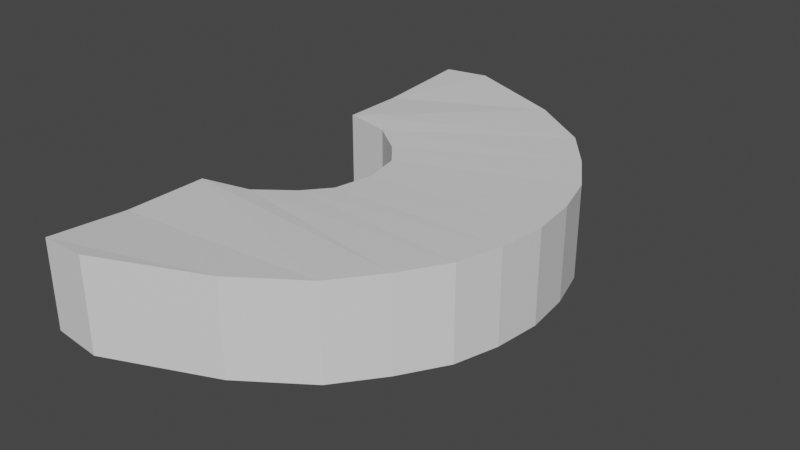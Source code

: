 # Source: swordHitArea.blend  (saved by Blender 2.90.8; exported with 4.5.12 LTS)
import bpy
from mathutils import Matrix  # noqa: F401  (used for matrix-valued properties, if any)

bpy.ops.wm.read_factory_settings(use_empty=True)
scene = bpy.context.scene
scene.name = 'Scene'

# ---- collections
col_collection = bpy.data.collections.new('Collection'); scene.collection.children.link(col_collection)

# ---- materials (node trees are filled in below, after node groups)
mat_material = bpy.data.materials.new('Material')
mat_material.alpha_threshold = 0.0
mat_material.use_transparent_shadow = False
mat_material.line_color = (0.0, 0.0, 0.0, 1.0)

# ---- material node trees
mat_material.use_nodes = True; mat_material.node_tree.nodes.clear()
_N = mat_material.node_tree.nodes; _L = mat_material.node_tree.links
n0 = _N.new('ShaderNodeOutputMaterial'); n0.name = 'Material Output'; n0.location = (300, 300)
n1 = _N.new('ShaderNodeBsdfPrincipled'); n1.name = 'Principled BSDF'; n1.location = (10, 300)
n1.distribution = 'GGX'
n1.subsurface_method = 'BURLEY'
n1.inputs[2].default_value = 0.4
n1.inputs[3].default_value = 1.45
n1.inputs[27].default_value = (0.0, 0.0, 0.0, 1.0)
n1.inputs[28].default_value = 1.0
_L.new(n1.outputs[0], n0.inputs[0])
n0.is_active_output = True

# ---- world
world_world = bpy.data.worlds.new('World'); scene.world = world_world
world_world.use_nodes = True; world_world.node_tree.nodes.clear()
_N = world_world.node_tree.nodes; _L = world_world.node_tree.links
n0 = _N.new('ShaderNodeOutputWorld'); n0.name = 'World Output'; n0.location = (300, 300)
n1 = _N.new('ShaderNodeBackground'); n1.name = 'Background'; n1.location = (10, 300)
n1.inputs[0].default_value = (0.05088, 0.05088, 0.05088, 1.0)
_L.new(n1.outputs[0], n0.inputs[0])
n0.is_active_output = True
world_world.color = (0.05088, 0.05088, 0.05088)
world_world.use_sun_shadow = False
world_world.sun_shadow_jitter_overblur = 0.0

# ---- meshes
me_cube = bpy.data.meshes.new('Cube')
me_cube.from_pydata([(1.805, 1.214, 1.201), (1.805, 1.214, -1.201), (1.805, -1.189, 1.201), (1.805, -1.189, -1.201), (-2.97, 1.0, 1.0), (-2.97, 1.0, -1.0), (-2.97, -1.0, 1.0), (-2.97, -1.0, -1.0), (-2.97, -1.0, -1.0), (-2.97, -1.0, 1.0), (1.805, -1.189, 1.201), (1.805, -1.189, -1.201), (-2.97, 1.0, -1.0), (-2.97, 1.0, 1.0), (-5.669, -4.749, -1.0), (-5.669, -4.749, 1.0), (-1.708, -5.691, 1.201), (-1.708, -5.691, -1.201), (-1.708, 5.716, -1.201), (-5.669, 4.263, -1.0), (-1.708, 5.716, 1.201), (-5.669, 4.263, 1.0), (0.7892, 3.465, 1.201), (-4.391, 2.31, 1.0), (0.7892, 3.465, -1.201), (-4.391, 2.31, -1.0), (0.7892, -3.44, -1.201), (-4.391, -2.31, -1.0), (-4.391, -2.31, 1.0), (0.7892, -3.44, 1.201), (-3.495, 1.631, 1.0), (-3.495, 1.631, -1.0), (1.48, 2.339, 1.201), (1.48, 2.339, -1.201), (-3.495, -1.631, -1.0), (-3.495, -1.631, 1.0), (1.48, -2.314, 1.201), (1.48, -2.314, -1.201), (-2.761, 0.0, -1.0), (1.941, 0.01257, 1.201), (-2.761, 0.0, 1.0), (1.941, 0.01257, -1.201), (-0.08748, 4.591, 1.201), (-0.08748, 4.591, -1.201), (-5.669, 2.6, 1.0), (-5.669, 2.6, -1.0), (-0.08748, -4.566, -1.201), (-5.669, -2.6, -1.0), (-5.669, -2.6, 1.0), (-0.08748, -4.566, 1.201), (-5.718, -6.776, -1.131), (-5.718, -6.776, 1.131), (-4.464, -6.847, 1.201), (-4.464, -6.847, -1.201), (-4.464, 6.872, -1.201), (-5.718, 6.801, -1.131), (-4.464, 6.872, 1.201), (-5.718, 6.801, 1.131)], [], [(39, 40, 6, 2), (6, 7, 8, 9), (38, 40, 4, 5), (38, 41, 3, 7), (41, 39, 2, 3), (42, 43, 18, 20), (7, 3, 11, 8), (2, 6, 9, 10), (3, 2, 10, 11), (44, 42, 20, 21), (18, 19, 55, 54), (19, 21, 57, 55), (47, 46, 17, 14), (48, 47, 14, 15), (45, 44, 21, 19), (43, 45, 19, 18), (49, 48, 15, 16), (46, 49, 16, 17), (33, 31, 25, 24), (31, 30, 23, 25), (30, 32, 22, 23), (32, 33, 24, 22), (37, 36, 29, 26), (36, 35, 28, 29), (35, 34, 27, 28), (34, 37, 26, 27), (0, 1, 33, 32), (13, 0, 32, 30), (12, 13, 30, 31), (1, 12, 31, 33), (8, 11, 37, 34), (9, 8, 34, 35), (10, 9, 35, 36), (11, 10, 36, 37), (1, 0, 39, 41), (5, 1, 41, 38), (7, 6, 40, 38), (0, 4, 40, 39), (24, 25, 45, 43), (25, 23, 44, 45), (23, 22, 42, 44), (22, 24, 43, 42), (26, 29, 49, 46), (29, 28, 48, 49), (28, 27, 47, 48), (27, 26, 46, 47), (53, 52, 51, 50), (55, 57, 56, 54), (16, 15, 51, 52), (15, 14, 50, 51), (21, 20, 56, 57), (20, 18, 54, 56), (14, 17, 53, 50), (17, 16, 52, 53)])
_uv = me_cube.uv_layers.new(name='UVMap')
_uv.uv.foreach_set('vector', [0.625, 0.625, 0.875, 0.625, 0.875, 0.75, 0.625, 0.75, 0.625, 0.0, 0.375, 0.0, 0.375, 0.0, 0.625, 0.0, 0.375, 0.125, 0.625, 0.125, 0.625, 0.25, 0.375, 0.25, 0.125, 0.625, 0.375, 0.625, 0.375, 0.75, 0.125, 0.75, 0.375, 0.625, 0.625, 0.625, 0.625, 0.75, 0.375, 0.75, 0.625, 0.5, 0.375, 0.5, 0.375, 0.5, 0.625, 0.5, 0.125, 0.75, 0.375, 0.75, 0.375, 0.75, 0.125, 0.75, 0.625, 0.75, 0.875, 0.75, 0.875, 0.75, 0.625, 0.75, 0.375, 0.75, 0.625, 0.75, 0.625, 0.75, 0.375, 0.75, 0.875, 0.5, 0.625, 0.5, 0.625, 0.5, 0.875, 0.5, 0.375, 0.5, 0.125, 0.5, 0.125, 0.5, 0.375, 0.5, 0.375, 0.25, 0.625, 0.25, 0.625, 0.25, 0.375, 0.25, 0.125, 0.75, 0.375, 0.75, 0.375, 0.75, 0.125, 0.75, 0.625, 0.0, 0.375, 0.0, 0.375, 0.0, 0.625, 0.0, 0.375, 0.25, 0.625, 0.25, 0.625, 0.25, 0.375, 0.25, 0.375, 0.5, 0.125, 0.5, 0.125, 0.5, 0.375, 0.5, 0.625, 0.75, 0.875, 0.75, 0.875, 0.75, 0.625, 0.75, 0.375, 0.75, 0.625, 0.75, 0.625, 0.75, 0.375, 0.75, 0.375, 0.5, 0.125, 0.5, 0.125, 0.5, 0.375, 0.5, 0.375, 0.25, 0.625, 0.25, 0.625, 0.25, 0.375, 0.25, 0.875, 0.5, 0.625, 0.5, 0.625, 0.5, 0.875, 0.5, 0.625, 0.5, 0.375, 0.5, 0.375, 0.5, 0.625, 0.5, 0.375, 0.75, 0.625, 0.75, 0.625, 0.75, 0.375, 0.75, 0.625, 0.75, 0.875, 0.75, 0.875, 0.75, 0.625, 0.75, 0.625, 0.0, 0.375, 0.0, 0.375, 0.0, 0.625, 0.0, 0.125, 0.75, 0.375, 0.75, 0.375, 0.75, 0.125, 0.75, 0.625, 0.5, 0.375, 0.5, 0.375, 0.5, 0.625, 0.5, 0.875, 0.5, 0.625, 0.5, 0.625, 0.5, 0.875, 0.5, 0.375, 0.25, 0.625, 0.25, 0.625, 0.25, 0.375, 0.25, 0.375, 0.5, 0.125, 0.5, 0.125, 0.5, 0.375, 0.5, 0.125, 0.75, 0.375, 0.75, 0.375, 0.75, 0.125, 0.75, 0.625, 0.0, 0.375, 0.0, 0.375, 0.0, 0.625, 0.0, 0.625, 0.75, 0.875, 0.75, 0.875, 0.75, 0.625, 0.75, 0.375, 0.75, 0.625, 0.75, 0.625, 0.75, 0.375, 0.75, 0.375, 0.5, 0.625, 0.5, 0.625, 0.625, 0.375, 0.625, 0.125, 0.5, 0.375, 0.5, 0.375, 0.625, 0.125, 0.625, 0.375, 0.0, 0.625, 0.0, 0.625, 0.125, 0.375, 0.125, 0.625, 0.5, 0.875, 0.5, 0.875, 0.625, 0.625, 0.625, 0.375, 0.5, 0.125, 0.5, 0.125, 0.5, 0.375, 0.5, 0.375, 0.25, 0.625, 0.25, 0.625, 0.25, 0.375, 0.25, 0.875, 0.5, 0.625, 0.5, 0.625, 0.5, 0.875, 0.5, 0.625, 0.5, 0.375, 0.5, 0.375, 0.5, 0.625, 0.5, 0.375, 0.75, 0.625, 0.75, 0.625, 0.75, 0.375, 0.75, 0.625, 0.75, 0.875, 0.75, 0.875, 0.75, 0.625, 0.75, 0.625, 0.0, 0.375, 0.0, 0.375, 0.0, 0.625, 0.0, 0.125, 0.75, 0.375, 0.75, 0.375, 0.75, 0.125, 0.75, 0.375, 0.75, 0.625, 0.75, 0.625, 1.0, 0.375, 1.0, 0.375, 0.25, 0.625, 0.25, 0.625, 0.5, 0.375, 0.5, 0.625, 0.75, 0.875, 0.75, 0.875, 0.75, 0.625, 0.75, 0.625, 0.0, 0.375, 0.0, 0.375, 0.0, 0.625, 0.0, 0.875, 0.5, 0.625, 0.5, 0.625, 0.5, 0.875, 0.5, 0.625, 0.5, 0.375, 0.5, 0.375, 0.5, 0.625, 0.5, 0.125, 0.75, 0.375, 0.75, 0.375, 0.75, 0.125, 0.75, 0.375, 0.75, 0.625, 0.75, 0.625, 0.75, 0.375, 0.75])
me_cube.materials.append(mat_material)
me_cube.use_remesh_preserve_volume = False
me_cube.use_remesh_preserve_attributes = False
me_cube.use_mirror_vertex_groups = False
me_cube.update()

# ---- objects
ob_cube = bpy.data.objects.new('Cube', me_cube)

# ---- transforms, parenting, visibility, modifiers, constraints
ob_cube.location = (4.415, 0.0, 0.0)
ob_cube.lock_rotations_4d = False
ob_cube.empty_display_type = 'ARROWS'
ob_cube.lineart.crease_threshold = 0.0

# ---- collection membership
col_collection.objects.link(ob_cube)

# ---- scene / render settings (as saved in the file)
scene.frame_start = 1; scene.frame_end = 250; scene.frame_set(1)
scene.render.engine = 'BLENDER_EEVEE_NEXT'
scene.cycles.use_denoising = False
scene.cycles.samples = 128
scene.cycles.sampling_pattern = 'TABULATED_SOBOL'
scene.cycles.use_adaptive_sampling = False
scene.cycles.use_light_tree = False
scene.view_settings.view_transform = 'Filmic'
bpy.context.view_layer.update()

# ---- added for rendering (the .blend has no active camera and no usable light): camera, sun
cam_auto = bpy.data.cameras.new('AutoCamera')
cam_auto.lens = 50.0
cam_auto.sensor_width = 36.0
cam_auto.clip_end = 1000.0
ob_auto_camera = bpy.data.objects.new('AutoCamera', cam_auto)
scene.collection.objects.link(ob_auto_camera)
ob_auto_camera.location = (17.2325, -17.6352, 11.7652)
ob_auto_camera.rotation_euler = (1.09748, -7.21219e-08, 0.694738)
scene.camera = ob_auto_camera
light_auto_sun = bpy.data.lights.new('AutoSun', 'SUN')
light_auto_sun.energy = 3.0
light_auto_sun.angle = 0.0523599
ob_auto_sun = bpy.data.objects.new('AutoSun', light_auto_sun)
scene.collection.objects.link(ob_auto_sun)
ob_auto_sun.rotation_euler = (0.872665, 0.174533, 0.523599)
bpy.context.view_layer.update()
